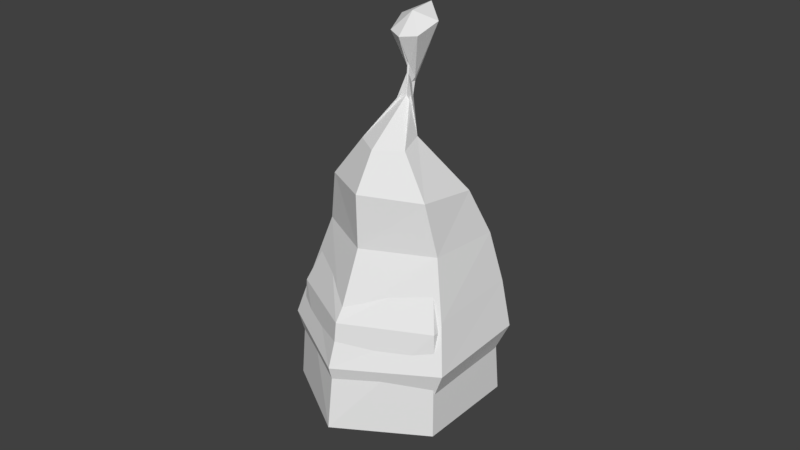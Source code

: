 # Source: fire.blend  (saved by Blender 2.79.0; exported with 4.5.12 LTS)
import bpy
from mathutils import Matrix  # noqa: F401  (used for matrix-valued properties, if any)

bpy.ops.wm.read_factory_settings(use_empty=True)
scene = bpy.context.scene
scene.name = 'Scene'

# ---- collections
col_collection_1 = bpy.data.collections.new('Collection 1'); scene.collection.children.link(col_collection_1)

# ---- world
world_world = bpy.data.worlds.new('World'); scene.world = world_world
world_world.color = (0.05088, 0.05088, 0.05088)
world_world.use_sun_shadow = False
world_world.sun_shadow_jitter_overblur = 0.0
world_world.cycles.sampling_method = 'MANUAL'

# ---- meshes
me_circle = bpy.data.meshes.new('Circle')
me_circle.from_pydata([(0.272, -0.1559, 0.0), (0.272, 0.1582, 0.0), (0.4828, -0.2966, 0.2404), (0.4828, 0.2609, 0.2404), (0.5744, -0.3145, 0.5054), (0.5744, 0.3487, 0.5054), (0.5179, -0.2556, 0.7733), (0.5179, 0.3574, 0.7733), (0.454, -0.1911, 1.016), (0.454, 0.3331, 1.016), (0.3959, -0.2291, 1.257), (0.3959, 0.228, 1.257), (0.2398, -0.1878, 1.491), (0.2398, 0.08395, 1.491), (0.1491, 0.01619, 1.698), (0.1491, 0.1717, 1.698), (0.0753, 0.03687, 1.897), (0.0753, 0.1183, 1.897), (0.1839, -0.1045, 0.6229), (0.2077, -0.1362, 0.2831), (0.2077, 0.1362, 0.2831), (0.1839, 0.1045, 0.6229), (0.1442, -0.05119, 0.756), (0.1442, 0.05119, 0.756), (0.0, 0.3152, 0.0), (0.0, -0.3129, 0.0), (-0.272, -0.1559, 0.0), (-0.272, 0.1582, 0.0), (0.0, 0.5397, 0.2404), (0.0, -0.5753, 0.2404), (-0.4828, -0.2966, 0.2404), (-0.4828, 0.2609, 0.2404), (0.0, 0.6804, 0.5054), (0.0, -0.6462, 0.5054), (-0.5744, -0.3145, 0.5054), (-0.5744, 0.3487, 0.5054), (0.0, 0.664, 0.7733), (0.0, -0.5621, 0.7733), (-0.5179, -0.2556, 0.7733), (-0.5179, 0.3574, 0.7733), (0.0, 0.5953, 1.016), (0.0, -0.4533, 1.016), (-0.454, -0.1911, 1.016), (-0.454, 0.3331, 1.016), (0.0, 0.4565, 1.257), (0.0, -0.4577, 1.257), (-0.3959, -0.2291, 1.257), (-0.3959, 0.228, 1.257), (0.0, 0.2198, 1.491), (0.0, -0.3236, 1.491), (-0.2398, -0.1878, 1.491), (-0.2398, 0.08395, 1.491), (0.0, 0.2494, 1.698), (0.0, -0.06156, 1.698), (-0.1491, 0.01619, 1.698), (-0.1491, 0.1717, 1.698), (0.0, 0.159, 1.897), (0.0, -0.003837, 1.897), (-0.0753, 0.03687, 1.897), (-0.0753, 0.1183, 1.897), (0.0, -0.01991, 2.04), (0.0, 0.0, 0.1047), (-0.1839, -0.1045, 0.6229), (0.0, -0.209, 0.6229), (0.0, 0.209, 0.6229), (0.0, 0.2723, 0.2831), (0.0, -0.2723, 0.2831), (-0.2077, -0.1362, 0.2831), (-0.2077, 0.1362, 0.2831), (-0.1839, 0.1045, 0.6229), (-0.1442, -0.05119, 0.756), (0.0, -0.1024, 0.756), (0.0, 0.1024, 0.756), (-0.1442, 0.05119, 0.756), (0.0, 0.0, 0.8248)], [], [(24, 1, 3, 28), (0, 25, 29, 2), (1, 0, 2, 3), (29, 33, 4, 2), (2, 4, 5, 3), (3, 5, 32, 28), (5, 7, 36, 32), (33, 37, 6, 4), (4, 6, 7, 5), (6, 8, 9, 7), (7, 9, 40, 36), (37, 41, 8, 6), (9, 11, 44, 40), (41, 45, 10, 8), (8, 10, 11, 9), (10, 12, 13, 11), (11, 13, 48, 44), (45, 49, 12, 10), (13, 15, 52, 48), (49, 53, 14, 12), (12, 14, 15, 13), (14, 16, 17, 15), (15, 17, 56, 52), (53, 57, 16, 14), (17, 60, 56), (57, 60, 16), (16, 60, 17), (0, 1, 24, 25), (20, 65, 64, 21), (19, 20, 21, 18), (61, 20, 19), (61, 65, 20), (61, 19, 66), (63, 18, 22, 71), (66, 19, 18, 63), (71, 22, 74), (18, 21, 23, 22), (21, 64, 72, 23), (23, 72, 74), (22, 23, 74), (24, 28, 31, 27), (26, 30, 29, 25), (27, 31, 30, 26), (29, 30, 34, 33), (30, 31, 35, 34), (31, 28, 32, 35), (35, 32, 36, 39), (33, 34, 38, 37), (34, 35, 39, 38), (38, 39, 43, 42), (39, 36, 40, 43), (37, 38, 42, 41), (43, 40, 44, 47), (41, 42, 46, 45), (42, 43, 47, 46), (46, 47, 51, 50), (47, 44, 48, 51), (45, 46, 50, 49), (51, 48, 52, 55), (49, 50, 54, 53), (50, 51, 55, 54), (54, 55, 59, 58), (55, 52, 56, 59), (53, 54, 58, 57), (59, 56, 60), (57, 58, 60), (58, 59, 60), (26, 25, 24, 27), (68, 69, 64, 65), (67, 62, 69, 68), (61, 67, 68), (61, 68, 65), (61, 66, 67), (63, 71, 70, 62), (66, 63, 62, 67), (71, 74, 70), (62, 70, 73, 69), (69, 73, 72, 64), (73, 74, 72), (70, 74, 73)])
_uv = me_circle.uv_layers.new(name='UVMap')
_uv.uv.foreach_set('vector', [0.3932, 0.4131, 0.306, 0.4366, 0.3114, 0.5198, 0.4332, 0.4961, 0.2176, 0.4307, 0.13, 0.4008, 0.08436, 0.495, 0.2071, 0.5179, 0.306, 0.4366, 0.2176, 0.4307, 0.2071, 0.5179, 0.3114, 0.5198, 0.08436, 0.495, 0.07062, 0.5668, 0.2097, 0.5713, 0.2071, 0.5179, 0.2071, 0.5179, 0.2097, 0.5713, 0.3182, 0.5771, 0.3114, 0.5198, 0.3114, 0.5198, 0.3182, 0.5771, 0.4535, 0.574, 0.4332, 0.4961, 0.3182, 0.5771, 0.326, 0.629, 0.4472, 0.6432, 0.4535, 0.574, 0.07062, 0.5668, 0.0918, 0.6514, 0.2194, 0.6291, 0.2097, 0.5713, 0.2097, 0.5713, 0.2194, 0.6291, 0.326, 0.629, 0.3182, 0.5771, 0.2194, 0.6291, 0.2272, 0.6884, 0.3266, 0.6819, 0.326, 0.629, 0.326, 0.629, 0.3266, 0.6819, 0.4294, 0.7054, 0.4472, 0.6432, 0.0918, 0.6514, 0.1184, 0.7195, 0.2272, 0.6884, 0.2194, 0.6291, 0.3266, 0.6819, 0.3068, 0.7386, 0.3987, 0.7732, 0.4294, 0.7054, 0.1184, 0.7195, 0.1322, 0.7849, 0.2209, 0.7473, 0.2272, 0.6884, 0.2272, 0.6884, 0.2209, 0.7473, 0.3068, 0.7386, 0.3266, 0.6819, 0.2209, 0.7473, 0.2228, 0.8115, 0.2875, 0.8164, 0.3068, 0.7386, 0.3068, 0.7386, 0.2875, 0.8164, 0.3497, 0.8447, 0.3987, 0.7732, 0.1322, 0.7849, 0.1668, 0.8416, 0.2228, 0.8115, 0.2209, 0.7473, 0.2875, 0.8164, 0.2998, 0.8806, 0.3377, 0.9005, 0.3497, 0.8447, 0.1668, 0.8416, 0.2204, 0.8983, 0.259, 0.8758, 0.2228, 0.8115, 0.2228, 0.8115, 0.259, 0.8758, 0.2998, 0.8806, 0.2875, 0.8164, 0.259, 0.8758, 0.2703, 0.9338, 0.2904, 0.9335, 0.2998, 0.8806, 0.2998, 0.8806, 0.2904, 0.9335, 0.3076, 0.9454, 0.3377, 0.9005, 0.2204, 0.8983, 0.2518, 0.9444, 0.2703, 0.9338, 0.259, 0.8758, 0.2904, 0.9335, 0.2697, 0.9773, 0.3076, 0.9454, 0.2518, 0.9444, 0.2697, 0.9773, 0.2703, 0.9338, 0.2703, 0.9338, 0.2697, 0.9773, 0.2904, 0.9335, 0.2176, 0.4307, 0.306, 0.4366, 0.3932, 0.4131, 0.13, 0.4008, 0.8564, 0.3173, 0.9039, 0.3007, 0.9004, 0.3851, 0.8535, 0.3728, 0.8137, 0.3169, 0.8564, 0.3173, 0.8535, 0.3728, 0.8157, 0.3725, 0.8355, 0.258, 0.8564, 0.3173, 0.8137, 0.3169, 0.8355, 0.258, 0.9039, 0.3007, 0.8564, 0.3173, 0.8355, 0.258, 0.8137, 0.3169, 0.7665, 0.2996, 0.7685, 0.384, 0.8157, 0.3725, 0.8257, 0.3968, 0.7986, 0.421, 0.7665, 0.2996, 0.8137, 0.3169, 0.8157, 0.3725, 0.7685, 0.384, 0.7986, 0.421, 0.8257, 0.3968, 0.8341, 0.4357, 0.8157, 0.3725, 0.8535, 0.3728, 0.8431, 0.3969, 0.8257, 0.3968, 0.8535, 0.3728, 0.9004, 0.3851, 0.8697, 0.4216, 0.8431, 0.3969, 0.8431, 0.3969, 0.8697, 0.4216, 0.8341, 0.4357, 0.8257, 0.3968, 0.8431, 0.3969, 0.8341, 0.4357, 0.3932, 0.4131, 0.4332, 0.4961, 0.3114, 0.5198, 0.306, 0.4366, 0.2176, 0.4307, 0.2071, 0.5179, 0.08436, 0.495, 0.13, 0.4008, 0.306, 0.4366, 0.3114, 0.5198, 0.2071, 0.5179, 0.2176, 0.4307, 0.08436, 0.495, 0.2071, 0.5179, 0.2097, 0.5713, 0.07062, 0.5668, 0.2071, 0.5179, 0.3114, 0.5198, 0.3182, 0.5771, 0.2097, 0.5713, 0.3114, 0.5198, 0.4332, 0.4961, 0.4535, 0.574, 0.3182, 0.5771, 0.3182, 0.5771, 0.4535, 0.574, 0.4472, 0.6432, 0.326, 0.629, 0.07062, 0.5668, 0.2097, 0.5713, 0.2194, 0.6291, 0.0918, 0.6514, 0.2097, 0.5713, 0.3182, 0.5771, 0.326, 0.629, 0.2194, 0.6291, 0.2194, 0.6291, 0.326, 0.629, 0.3266, 0.6819, 0.2272, 0.6884, 0.326, 0.629, 0.4472, 0.6432, 0.4294, 0.7054, 0.3266, 0.6819, 0.0918, 0.6514, 0.2194, 0.6291, 0.2272, 0.6884, 0.1184, 0.7195, 0.3266, 0.6819, 0.4294, 0.7054, 0.3987, 0.7732, 0.3068, 0.7386, 0.1184, 0.7195, 0.2272, 0.6884, 0.2209, 0.7473, 0.1322, 0.7849, 0.2272, 0.6884, 0.3266, 0.6819, 0.3068, 0.7386, 0.2209, 0.7473, 0.2209, 0.7473, 0.3068, 0.7386, 0.2875, 0.8164, 0.2228, 0.8115, 0.3068, 0.7386, 0.3987, 0.7732, 0.3497, 0.8447, 0.2875, 0.8164, 0.1322, 0.7849, 0.2209, 0.7473, 0.2228, 0.8115, 0.1668, 0.8416, 0.2875, 0.8164, 0.3497, 0.8447, 0.3377, 0.9005, 0.2998, 0.8806, 0.1668, 0.8416, 0.2228, 0.8115, 0.259, 0.8758, 0.2204, 0.8983, 0.2228, 0.8115, 0.2875, 0.8164, 0.2998, 0.8806, 0.259, 0.8758, 0.259, 0.8758, 0.2998, 0.8806, 0.2904, 0.9335, 0.2703, 0.9338, 0.2998, 0.8806, 0.3377, 0.9005, 0.3076, 0.9454, 0.2904, 0.9335, 0.2204, 0.8983, 0.259, 0.8758, 0.2703, 0.9338, 0.2518, 0.9444, 0.2904, 0.9335, 0.3076, 0.9454, 0.2697, 0.9773, 0.2518, 0.9444, 0.2703, 0.9338, 0.2697, 0.9773, 0.2703, 0.9338, 0.2904, 0.9335, 0.2697, 0.9773, 0.2176, 0.4307, 0.13, 0.4008, 0.3932, 0.4131, 0.306, 0.4366, 0.8137, 0.3169, 0.8157, 0.3725, 0.7685, 0.384, 0.7665, 0.2996, 0.8564, 0.3173, 0.8535, 0.3728, 0.8157, 0.3725, 0.8137, 0.3169, 0.8355, 0.258, 0.8564, 0.3173, 0.8137, 0.3169, 0.8355, 0.258, 0.8137, 0.3169, 0.7665, 0.2996, 0.8355, 0.258, 0.9039, 0.3007, 0.8564, 0.3173, 0.9004, 0.3851, 0.8697, 0.4216, 0.8431, 0.3969, 0.8535, 0.3728, 0.9039, 0.3007, 0.9004, 0.3851, 0.8535, 0.3728, 0.8564, 0.3173, 0.8697, 0.4216, 0.8341, 0.4357, 0.8431, 0.3969, 0.8535, 0.3728, 0.8431, 0.3969, 0.8257, 0.3968, 0.8157, 0.3725, 0.8157, 0.3725, 0.8257, 0.3968, 0.7986, 0.421, 0.7685, 0.384, 0.8257, 0.3968, 0.8341, 0.4357, 0.7986, 0.421, 0.8431, 0.3969, 0.8341, 0.4357, 0.8257, 0.3968])
me_circle.use_remesh_preserve_volume = False
me_circle.use_remesh_preserve_attributes = False
me_circle.use_mirror_vertex_groups = False
me_circle.update()

# ---- objects
ob_empty = bpy.data.objects.new('Empty', None)
ob_circle = bpy.data.objects.new('Circle', me_circle)

# ---- transforms, parenting, visibility, modifiers, constraints
ob_empty.location = (0.139, -0.1782, -0.9275)
ob_empty.empty_image_offset = (0.0, 0.0)
ob_empty.lineart.crease_threshold = 0.0
ob_circle.location = (0.0, 0.0, 0.0)
ob_circle.lineart.crease_threshold = 0.0
_m = ob_circle.modifiers.new('Displace', 'DISPLACE')
_m.strength = 0.4
_m.texture_coords = 'OBJECT'
_m.texture_coords_object = ob_empty

# ---- collection membership
col_collection_1.objects.link(ob_empty)
col_collection_1.objects.link(ob_circle)

# ---- scene / render settings (as saved in the file)
scene.frame_start = 0; scene.frame_end = 39; scene.frame_set(12)
scene.render.engine = 'BLENDER_EEVEE_NEXT'
scene.render.resolution_percentage = 50
scene.render.dither_intensity = 0.0
scene.cycles.use_denoising = False
scene.cycles.samples = 128
scene.cycles.sampling_pattern = 'TABULATED_SOBOL'
scene.cycles.use_adaptive_sampling = False
scene.cycles.use_light_tree = False
scene.cycles.blur_glossy = 0.0
scene.cycles.sample_clamp_indirect = 0.0
scene.view_settings.view_transform = 'Standard'
bpy.context.view_layer.update()

# ---- added for rendering (the .blend has no active camera and no usable light): camera, sun
cam_auto = bpy.data.cameras.new('AutoCamera')
cam_auto.lens = 50.0
cam_auto.sensor_width = 36.0
cam_auto.clip_end = 1000.0
ob_auto_camera = bpy.data.objects.new('AutoCamera', cam_auto)
scene.collection.objects.link(ob_auto_camera)
ob_auto_camera.location = (2.6144, -3.13256, 3.06668)
ob_auto_camera.rotation_euler = (1.09748, -7.21219e-08, 0.694738)
scene.camera = ob_auto_camera
light_auto_sun = bpy.data.lights.new('AutoSun', 'SUN')
light_auto_sun.energy = 3.0
light_auto_sun.angle = 0.0523599
ob_auto_sun = bpy.data.objects.new('AutoSun', light_auto_sun)
scene.collection.objects.link(ob_auto_sun)
ob_auto_sun.rotation_euler = (0.872665, 0.174533, 0.523599)
bpy.context.view_layer.update()
